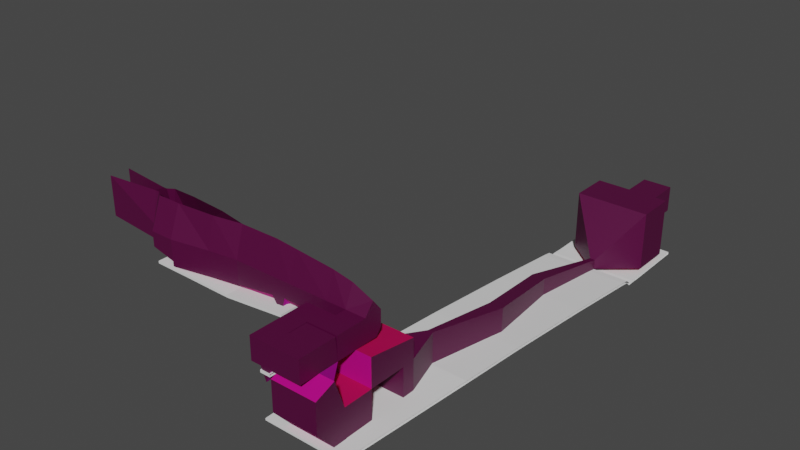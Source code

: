 # Source: LevelX.blend  (saved by Blender 2.93.21; exported with 4.5.12 LTS)
import bpy
from mathutils import Matrix  # noqa: F401  (used for matrix-valued properties, if any)

bpy.ops.wm.read_factory_settings(use_empty=True)
scene = bpy.context.scene
scene.name = 'Scene'

# ---- collections
col_object = bpy.data.collections.new('Object'); scene.collection.children.link(col_object)
col_scene = bpy.data.collections.new('Scene'); scene.collection.children.link(col_scene)

# ---- images (referenced by path relative to the original .blend; pixels are not part of the script)
import os
ASSET_DIR = os.environ.get("B2B_ASSET_DIR", "")  # directory of the original .blend (textures are referenced by path, not embedded)
HERE = os.path.dirname(os.path.abspath(__file__))  # packed textures are extracted next to this script under _unpacked/

def load_image(name, relpath, width, height, colorspace="sRGB"):
    """Load a texture the original file referenced (path relative to the .blend, or extracted next to this script)."""
    p = next((c for c in (os.path.join(HERE, relpath), os.path.join(ASSET_DIR, relpath)) if relpath and os.path.exists(c)), "")
    if p:
        img = bpy.data.images.load(p, check_existing=True)
        img.name = name
    else:  # same state as the original file: an image datablock whose file is absent (Cycles renders it pink)
        img = bpy.data.images.new(name, width, height)
        img.source = "FILE"
        img.filepath = "//" + (relpath or name)
    img.colorspace_settings.name = colorspace
    return img
img_tx_cliff_floor_200_png = load_image('tx_cliff_floor_200.png', 'tx_cliff_floor_200.png', 1024, 1024, 'sRGB')
img_tx_wall_200_png = load_image('tx_wall_200.png', 'tx_wall_200.png', 1024, 1024, 'sRGB')
img_tx_cliff_floor_png_001 = load_image('tx_cliff_floor.png.001', 'tx_cliff_floor.png', 1024, 1024, 'sRGB')

# ---- materials (node trees are filled in below, after node groups)
mat_redcave = bpy.data.materials.new('RedCave')
mat_redcave.use_transparent_shadow = False
mat_blackcave = bpy.data.materials.new('BlackCave')
mat_blackcave.use_transparent_shadow = False
mat_obsidianwall = bpy.data.materials.new('ObsidianWall')
mat_obsidianwall.use_transparent_shadow = False
mat_cavewall = bpy.data.materials.new('CaveWall')
mat_cavewall.use_transparent_shadow = False
mat_cavefloor = bpy.data.materials.new('CaveFloor')
mat_cavefloor.use_transparent_shadow = False

# ---- material node trees
mat_redcave.use_nodes = True; mat_redcave.node_tree.nodes.clear()
_N = mat_redcave.node_tree.nodes; _L = mat_redcave.node_tree.links
n0 = _N.new('ShaderNodeBsdfPrincipled'); n0.name = 'Principled BSDF'; n0.location = (10, 300)
n0.distribution = 'GGX'
n0.subsurface_method = 'BURLEY'
n0.inputs[2].default_value = 0.7292
n0.inputs[3].default_value = 1.45
n0.inputs[13].default_value = 0.2188
n0.inputs[27].default_value = (0.0, 0.0, 0.0, 1.0)
n0.inputs[28].default_value = 1.0
n1 = _N.new('ShaderNodeOutputMaterial'); n1.name = 'Material Output'; n1.location = (300, 300)
n2 = _N.new('ShaderNodeTexCoord'); n2.name = 'Texture Coordinate'; n2.location = (-969, 125)
n3 = _N.new('ShaderNodeMapping'); n3.name = 'Mapping'; n3.location = (-750, 167)
n3.inputs[3].default_value = (16.0, 16.0, 2.0)
n4 = _N.new('ShaderNodeVectorMath'); n4.name = 'Vector Math'; n4.location = (-229, 293)
n4.operation = 'MULTIPLY'
n5 = _N.new('ShaderNodeTexImage'); n5.name = 'Image Texture'; n5.location = (-520, 400)
n5.image = img_tx_cliff_floor_200_png
n5.projection = 'BOX'
n5.interpolation = 'Closest'
n6 = _N.new('ShaderNodeRGB'); n6.name = 'RGB'; n6.location = (-420, 100)
n6.outputs[0].default_value = (0.5271, 0.2016, 0.2195, 1.0)
_L.new(n0.outputs[0], n1.inputs[0])
_L.new(n2.outputs[0], n3.inputs[0])
_L.new(n3.outputs[0], n5.inputs[0])
_L.new(n5.outputs[0], n4.inputs[0])
_L.new(n4.outputs[0], n0.inputs[0])
_L.new(n6.outputs[0], n4.inputs[1])
n1.is_active_output = True
mat_blackcave.use_nodes = True; mat_blackcave.node_tree.nodes.clear()
_N = mat_blackcave.node_tree.nodes; _L = mat_blackcave.node_tree.links
n0 = _N.new('ShaderNodeBsdfPrincipled'); n0.name = 'Principled BSDF'; n0.location = (10, 300)
n0.distribution = 'GGX'
n0.subsurface_method = 'BURLEY'
n0.inputs[3].default_value = 1.45
n0.inputs[27].default_value = (0.0, 0.0, 0.0, 1.0)
n0.inputs[28].default_value = 1.0
n1 = _N.new('ShaderNodeOutputMaterial'); n1.name = 'Material Output'; n1.location = (300, 300)
n2 = _N.new('ShaderNodeTexImage'); n2.name = 'Image Texture'; n2.location = (-560, 260)
n2.image = img_tx_cliff_floor_200_png
n2.projection = 'BOX'
n2.interpolation = 'Closest'
n3 = _N.new('ShaderNodeTexCoord'); n3.name = 'Texture Coordinate'; n3.location = (-980, 160)
n4 = _N.new('ShaderNodeMapping'); n4.name = 'Mapping'; n4.location = (-760, 200)
n4.inputs[3].default_value = (16.0, 16.0, 2.0)
n5 = _N.new('ShaderNodeVectorMath'); n5.name = 'Vector Math'; n5.location = (-240, 320)
n5.operation = 'MULTIPLY'
n6 = _N.new('ShaderNodeRGB'); n6.name = 'RGB'; n6.location = (-440, 440)
n6.outputs[0].default_value = (0.08438, 0.04092, 0.04374, 1.0)
_L.new(n0.outputs[0], n1.inputs[0])
_L.new(n3.outputs[0], n4.inputs[0])
_L.new(n4.outputs[0], n2.inputs[0])
_L.new(n5.outputs[0], n0.inputs[0])
_L.new(n2.outputs[0], n5.inputs[1])
_L.new(n6.outputs[0], n5.inputs[0])
n1.is_active_output = True
mat_obsidianwall.use_nodes = True; mat_obsidianwall.node_tree.nodes.clear()
_N = mat_obsidianwall.node_tree.nodes; _L = mat_obsidianwall.node_tree.links
n0 = _N.new('ShaderNodeBsdfPrincipled'); n0.name = 'Principled BSDF'; n0.location = (10, 300)
n0.distribution = 'GGX'
n0.subsurface_method = 'BURLEY'
n0.inputs[2].default_value = 0.7292
n0.inputs[3].default_value = 1.45
n0.inputs[13].default_value = 0.2188
n0.inputs[27].default_value = (0.0, 0.0, 0.0, 1.0)
n0.inputs[28].default_value = 1.0
n1 = _N.new('ShaderNodeOutputMaterial'); n1.name = 'Material Output'; n1.location = (300, 300)
n2 = _N.new('ShaderNodeTexCoord'); n2.name = 'Texture Coordinate'; n2.location = (-969, 125)
n3 = _N.new('ShaderNodeMapping'); n3.name = 'Mapping'; n3.location = (-750, 167)
n3.inputs[3].default_value = (16.0, 16.0, 16.0)
n4 = _N.new('ShaderNodeTexImage'); n4.name = 'Image Texture'; n4.location = (-545, 219)
n4.image = img_tx_wall_200_png
n4.projection = 'BOX'
n4.interpolation = 'Closest'
n5 = _N.new('ShaderNodeVectorMath'); n5.name = 'Vector Math'; n5.location = (-229, 293)
n5.operation = 'MULTIPLY'
n6 = _N.new('ShaderNodeRGB'); n6.name = 'RGB'; n6.location = (-440, 420)
n6.outputs[0].default_value = (0.3564, 0.2232, 0.2502, 1.0)
_L.new(n0.outputs[0], n1.inputs[0])
_L.new(n2.outputs[0], n3.inputs[0])
_L.new(n3.outputs[0], n4.inputs[0])
_L.new(n4.outputs[0], n5.inputs[0])
_L.new(n5.outputs[0], n0.inputs[0])
_L.new(n6.outputs[0], n5.inputs[1])
n1.is_active_output = True
mat_cavewall.use_nodes = True; mat_cavewall.node_tree.nodes.clear()
_N = mat_cavewall.node_tree.nodes; _L = mat_cavewall.node_tree.links
n0 = _N.new('ShaderNodeBsdfPrincipled'); n0.name = 'Principled BSDF'; n0.location = (10, 300)
n0.distribution = 'GGX'
n0.subsurface_method = 'BURLEY'
n0.inputs[2].default_value = 0.7292
n0.inputs[3].default_value = 1.45
n0.inputs[13].default_value = 0.2188
n0.inputs[27].default_value = (0.0, 0.0, 0.0, 1.0)
n0.inputs[28].default_value = 1.0
n1 = _N.new('ShaderNodeOutputMaterial'); n1.name = 'Material Output'; n1.location = (300, 300)
n2 = _N.new('ShaderNodeTexCoord'); n2.name = 'Texture Coordinate'; n2.location = (-969, 125)
n3 = _N.new('ShaderNodeMapping'); n3.name = 'Mapping'; n3.location = (-750, 167)
n3.inputs[3].default_value = (8.0, 8.0, 4.0)
n4 = _N.new('ShaderNodeTexImage'); n4.name = 'Image Texture'; n4.location = (-545, 219)
n4.image = img_tx_cliff_floor_png_001
n4.projection = 'BOX'
n4.interpolation = 'Closest'
n5 = _N.new('ShaderNodeVectorMath'); n5.name = 'Vector Math'; n5.location = (-229, 293)
n5.operation = 'MULTIPLY'
n6 = _N.new('ShaderNodeRGB'); n6.name = 'RGB'; n6.location = (-440, 420)
n6.outputs[0].default_value = (1.0, 1.0, 1.0, 1.0)
_L.new(n0.outputs[0], n1.inputs[0])
_L.new(n2.outputs[0], n3.inputs[0])
_L.new(n3.outputs[0], n4.inputs[0])
_L.new(n4.outputs[0], n5.inputs[0])
_L.new(n5.outputs[0], n0.inputs[0])
_L.new(n6.outputs[0], n5.inputs[1])
n1.is_active_output = True
mat_cavefloor.use_nodes = True; mat_cavefloor.node_tree.nodes.clear()
_N = mat_cavefloor.node_tree.nodes; _L = mat_cavefloor.node_tree.links
n0 = _N.new('ShaderNodeBsdfPrincipled'); n0.name = 'Principled BSDF'; n0.location = (10, 300)
n0.distribution = 'GGX'
n0.subsurface_method = 'BURLEY'
n0.inputs[2].default_value = 0.7292
n0.inputs[3].default_value = 1.45
n0.inputs[13].default_value = 0.2188
n0.inputs[27].default_value = (0.0, 0.0, 0.0, 1.0)
n0.inputs[28].default_value = 1.0
n1 = _N.new('ShaderNodeOutputMaterial'); n1.name = 'Material Output'; n1.location = (300, 300)
n2 = _N.new('ShaderNodeTexCoord'); n2.name = 'Texture Coordinate'; n2.location = (-969, 125)
n3 = _N.new('ShaderNodeMapping'); n3.name = 'Mapping'; n3.location = (-750, 167)
n3.inputs[3].default_value = (4.0, 4.0, 2.0)
n4 = _N.new('ShaderNodeTexImage'); n4.name = 'Image Texture'; n4.location = (-545, 219)
n4.image = img_tx_cliff_floor_png_001
n4.projection = 'BOX'
n4.interpolation = 'Closest'
n5 = _N.new('ShaderNodeVectorMath'); n5.name = 'Vector Math'; n5.location = (-229, 293)
n5.operation = 'MULTIPLY'
n6 = _N.new('ShaderNodeRGB'); n6.name = 'RGB'; n6.location = (-440, 420)
n6.outputs[0].default_value = (0.5029, 0.08438, 0.08438, 1.0)
_L.new(n0.outputs[0], n1.inputs[0])
_L.new(n2.outputs[0], n3.inputs[0])
_L.new(n3.outputs[0], n4.inputs[0])
_L.new(n4.outputs[0], n5.inputs[0])
_L.new(n5.outputs[0], n0.inputs[0])
_L.new(n6.outputs[0], n5.inputs[1])
n1.is_active_output = True

# ---- world
world_world = bpy.data.worlds.new('World'); scene.world = world_world
world_world.use_nodes = True; world_world.node_tree.nodes.clear()
_N = world_world.node_tree.nodes; _L = world_world.node_tree.links
n0 = _N.new('ShaderNodeOutputWorld'); n0.name = 'World Output'; n0.location = (300, 300)
n1 = _N.new('ShaderNodeBackground'); n1.name = 'Background'; n1.location = (10, 300)
n1.inputs[0].default_value = (0.05088, 0.05088, 0.05088, 1.0)
_L.new(n1.outputs[0], n0.inputs[0])
n0.is_active_output = True
world_world.color = (0.05088, 0.05088, 0.05088)
world_world.use_sun_shadow = False
world_world.sun_shadow_jitter_overblur = 0.0

# ---- meshes
me_plane = bpy.data.meshes.new('Plane')
me_plane.from_pydata([(4.0, -16.0, 4.0), (4.0, -24.0, 4.0), (4.0, -24.0, 8.0), (4.0, -16.0, 8.0), (26.28, -24.0, 8.0), (26.28, -16.0, 8.0), (26.28, -16.0, 2.0), (26.28, -19.0, 2.0), (26.28, -24.0, 2.0), (26.28, -21.0, 2.0), (40.0, -12.0, -0.3333), (32.0, -21.0, 2.0), (40.0, -12.0, 8.0), (27.88, -24.0, 8.0), (27.88, -24.0, 2.0), (27.88, -21.0, 2.0), (27.88, -16.0, 8.0), (27.88, -16.0, 2.0), (27.88, -19.0, 2.0), (30.28, -28.0, 8.0), (30.28, -28.0, 2.0), (30.28, -25.0, 2.0), (40.0, -15.0, -0.3333), (30.28, -12.0, 8.0), (30.28, -12.0, 2.0), (30.28, -15.0, 2.0), (40.0, -28.0, 8.0), (40.0, -25.0, -0.3333), (40.0, -12.0, -2.333), (40.0, -15.0, -2.333), (40.0, -28.0, -2.333), (40.0, -25.0, -2.333), (55.98, -14.95, -1.949), (55.98, -17.85, -2.718), (55.98, -22.15, -2.718), (55.98, -25.05, -1.949), (67.89, -16.48, -1.387), (67.89, -18.6, -3.337), (67.89, -21.42, -3.337), (67.89, -23.6, -1.387), (83.89, -16.48, 0.9466), (83.89, -18.6, -1.728), (83.89, -21.42, -1.728), (83.89, -23.6, 0.9466), (89.44, -16.48, 1.703), (108.0, -23.6, 1.703), (108.0, -16.48, 1.703), (89.44, -23.6, 1.703), (32.0, -19.0, 2.0), (33.95, -17.87, -4.015), (38.25, -17.57, -3.675), (43.7, -22.27, -4.015), (43.7, -17.73, -4.015), (38.25, -22.43, -3.675), (36.53, -19.44, 2.0), (40.97, -16.98, -3.845), (40.98, -23.02, -3.845), (33.95, -22.13, -4.015), (43.73, -19.44, 2.0), (43.73, -20.56, 2.0), (36.53, -20.56, 2.0), (36.13, -18.24, 2.587), (44.13, -18.24, 2.587), (44.13, -21.76, 2.587), (36.13, -21.76, 2.587), (36.13, -18.24, 2.694), (44.13, -18.24, 2.694), (44.13, -21.76, 2.694), (36.13, -21.76, 2.694), (45.37, -20.0, -4.966), (55.98, -25.05, 8.0), (40.0, -28.0, -0.3333), (67.89, -23.6, 8.0), (83.89, -23.6, 8.0), (92.2, -23.6, 8.0), (87.98, -23.6, -4.966), (55.98, -14.95, 8.0), (67.89, -16.48, 8.0), (87.98, -16.48, -4.966), (83.89, -16.48, 8.0), (92.2, -16.48, 8.0), (108.0, -23.6, 8.0), (108.0, -16.48, 8.0), (37.5, -23.62, -2.65), (37.5, -16.38, -2.65), (67.89, -20.04, -4.966), (83.89, -20.04, -4.966), (75.89, -20.04, -4.966), (87.98, -20.04, -4.966), (108.0, -18.6, -1.004), (116.0, -16.48, 1.703), (89.44, -18.6, -1.004), (89.44, -21.42, -1.004), (116.0, -23.6, -1.004), (108.0, -21.42, -1.004), (116.0, -23.6, 8.0), (116.0, -16.48, 8.0), (116.0, -18.6, -1.004), (116.0, -21.42, -1.004), (124.0, -16.48, 1.703), (124.0, -23.6, -1.004), (124.0, -23.6, 8.0), (124.0, -16.48, 8.0), (124.0, -18.6, -1.004), (124.0, -21.42, -1.004), (4.0, -24.0, 20.0), (4.0, -16.0, 20.0), (26.28, -21.67, 20.0), (26.28, -18.33, 20.0), (40.0, -16.67, 20.0), (27.88, -21.67, 20.0), (27.88, -18.33, 20.0), (30.28, -23.33, 20.0), (30.28, -16.67, 20.0), (40.0, -23.33, 20.0), (55.98, -22.1, 20.0), (67.89, -20.04, 20.0), (83.89, -20.04, 20.0), (92.2, -20.04, 19.18), (55.98, -17.9, 20.0), (108.0, -20.04, 17.6), (116.0, -20.04, 16.0), (124.0, -20.04, 12.54), (29.08, -23.0, 2.0), (29.08, -17.0, 2.0), (27.88, -17.5, 2.0), (27.88, -22.5, 2.0), (32.0, -21.0, 2.694), (32.0, -19.0, 2.694), (27.88, -21.0, 2.694), (27.88, -19.0, 2.694), (116.0, -28.0, -1.004), (116.0, -28.0, 8.0), (124.0, -28.0, -1.004), (124.0, -28.0, 8.0), (116.0, -36.0, -1.004), (112.0, -28.0, -1.004), (124.0, -36.0, -1.004), (124.0, -36.0, 8.0), (116.0, -36.0, 8.0), (112.0, -44.0, 8.0), (112.0, -52.0, 8.0), (112.0, -36.0, -1.004), (108.0, -28.0, -1.004), (112.0, -36.0, 8.0), (124.0, -52.0, -1.004), (112.0, -28.0, 8.0), (104.0, -28.0, -1.004), (104.0, -28.0, 8.0), (104.0, -32.0, -1.004), (104.0, -32.0, 8.0), (124.0, -44.0, -1.004), (124.0, -44.0, 8.0), (112.0, -44.0, -1.004), (104.0, -44.0, 8.0), (108.0, -44.0, -1.004), (104.0, -44.0, -1.004), (110.0, -28.0, -6.0), (110.0, -44.0, -6.0), (124.0, -52.0, 8.0), (112.0, -52.0, -1.004), (104.0, -52.0, 8.0), (108.0, -52.0, -1.004), (104.0, -52.0, -1.004), (110.0, -36.0, -6.0), (110.0, -52.0, -6.0), (116.0, -40.0, -12.46), (124.0, -40.0, -12.46), (112.0, -40.0, -12.46), (112.0, -45.2, -24.0), (112.0, -52.0, -16.0), (130.0, -52.0, -16.0), (112.0, -42.0, -28.0), (130.0, -42.0, -28.0), (112.0, -39.6, -24.0), (130.0, -39.6, -24.0), (112.0, -28.0, -24.0), (130.0, -28.0, -24.0), (130.0, -45.2, -24.0), (130.0, -28.0, -1.004), (130.0, -40.0, -12.46), (130.0, -8.0, -24.0), (112.0, -8.0, -12.0), (130.0, -44.0, -1.004), (112.0, -8.0, -24.0), (129.6, 41.6, -16.67), (124.0, 41.6, -16.67), (130.0, -8.0, -12.0), (125.1, 112.0, -29.21), (112.0, -18.6, -1.004), (112.0, -21.42, -1.004), (125.1, 8.0, -24.0), (123.0, 8.0, -12.0), (123.0, 8.0, -24.0), (125.1, 8.0, -12.0), (123.0, 112.0, -29.21), (124.6, 8.0, -24.0), (118.6, 76.8, -22.72), (129.4, 41.6, -26.27), (127.3, 41.6, -26.27), (125.1, 8.0, -28.0), (123.0, 8.0, -28.0), (129.4, 41.6, -30.27), (124.0, 41.6, -30.27), (124.0, 76.8, -22.72), (118.6, 76.8, -29.52), (108.8, 124.0, -9.205), (139.2, 124.0, -9.205), (125.1, 112.0, -33.21), (123.0, 112.0, -33.21), (125.1, 112.0, -37.21), (123.0, 112.0, -37.21), (123.0, 145.3, -17.44), (125.0, 145.3, -17.44), (132.3, 124.0, -33.21), (115.7, 124.0, -33.21), (139.2, 124.0, -33.21), (108.8, 124.0, -33.21), (126.0, 113.8, -33.21), (122.0, 113.8, -33.21), (124.0, 116.0, -35.04), (124.0, 112.0, -33.21), (121.0, 127.9, -37.21), (127.0, 127.9, -37.21), (132.3, 138.2, -33.21), (115.7, 138.2, -33.21), (139.2, 140.0, -33.21), (108.8, 140.0, -33.21), (119.1, 124.0, -37.21), (128.9, 124.0, -37.21), (121.0, 136.1, -37.21), (126.5, 136.1, -37.21), (121.0, 136.1, -33.21), (127.0, 136.1, -33.21), (121.0, 127.9, -33.21), (127.0, 127.9, -33.21), (122.3, 135.7, -32.16), (125.7, 135.7, -32.16), (122.3, 128.3, -32.16), (125.7, 128.3, -32.16), (112.0, -36.75, 8.0), (124.0, -36.75, 8.0), (116.0, -36.75, 8.0), (112.2, -36.75, 8.0), (112.2, -44.0, 8.0), (123.9, 76.8, -33.52), (120.0, 76.8, -29.52), (112.0, -52.0, -4.0), (130.0, -52.0, -4.0), (123.0, 143.2, -21.21), (125.0, 143.2, -21.21), (115.7, 138.2, -33.21), (122.0, 141.2, -33.21), (126.0, 141.2, -33.21), (119.6, 138.2, -32.16), (128.4, 138.2, -32.16), (118.8, 123.7, -32.16), (129.2, 123.7, -32.16), (120.3, 132.0, -32.16), (127.7, 132.0, -32.16), (123.0, 134.0, -21.21), (125.0, 134.0, -21.21), (123.0, 130.0, -21.21), (125.0, 130.0, -21.21), (121.9, 132.0, -21.21), (126.1, 132.0, -21.21), (126.9, 132.0, -26.68), (125.3, 129.2, -26.68), (122.7, 134.8, -26.68), (125.3, 134.8, -26.68), (122.7, 129.2, -26.68), (121.1, 132.0, -26.68), (126.5, 132.0, -23.95), (122.9, 134.4, -23.95), (122.9, 129.6, -23.95), (125.1, 129.6, -23.95), (125.1, 134.4, -23.95), (121.5, 132.0, -23.95), (125.5, 128.8, -29.42), (125.5, 135.2, -29.42), (120.7, 132.0, -29.42), (127.3, 132.0, -29.42), (122.5, 135.2, -29.42), (122.5, 128.8, -29.42), (125.6, 128.6, -30.79), (125.6, 135.4, -30.79), (120.5, 132.0, -30.79), (127.5, 132.0, -30.79), (122.4, 135.4, -30.79), (122.4, 128.6, -30.79), (127.1, 132.0, -28.05), (122.6, 135.0, -28.05), (122.6, 129.0, -28.05), (125.4, 129.0, -28.05), (125.4, 135.0, -28.05), (120.9, 132.0, -28.05), (125.2, 129.4, -25.31), (125.2, 134.6, -25.31), (121.3, 132.0, -25.31), (126.7, 132.0, -25.31), (122.8, 134.6, -25.31), (122.8, 129.4, -25.31), (126.3, 132.0, -22.58), (123.0, 134.2, -22.58), (123.0, 129.8, -22.58), (125.0, 129.8, -22.58), (125.0, 134.2, -22.58), (121.7, 132.0, -22.58), (127.8, 137.7, -29.22), (120.8, 137.7, -28.05), (130.3, 132.1, -30.86), (118.2, 132.1, -26.68), (120.8, 126.5, -25.31), (127.5, 127.0, -23.95), (129.4, 132.1, -22.58), (128.0, 137.3, -21.21), (123.0, 138.0, -21.21), (125.0, 138.0, -21.21), (123.0, 138.0, -21.61), (125.0, 138.0, -21.61), (123.0, 140.0, -21.21), (125.0, 140.0, -21.21), (123.0, 140.0, -21.61), (125.0, 140.0, -21.61), (124.0, 127.4, -37.21), (124.0, 127.4, -33.21), (124.0, 117.4, -32.16), (124.0, 128.3, -32.16), (119.8, 132.0, -37.21), (119.8, 132.0, -33.21), (117.4, 132.0, -32.16), (123.8, 136.9, -37.21), (124.0, 136.9, -33.21), (124.0, 139.8, -32.16), (124.0, 135.7, -32.16), (128.9, 132.0, -37.21), (129.2, 132.0, -33.21), (131.6, 132.0, -32.16), (108.8, 140.0, -9.205), (139.2, 140.0, -9.205), (126.0, 144.9, -29.21), (122.0, 144.9, -29.21), (123.0, 146.3, -17.44), (125.0, 146.3, -17.44), (123.0, 146.3, -21.21), (125.0, 146.3, -21.21), (117.9, 146.3, -14.02), (130.1, 146.3, -14.02), (117.9, 146.3, -24.86), (130.1, 146.3, -24.86), (117.9, 157.1, -14.02), (130.1, 157.1, -14.02), (117.9, 157.1, -24.86), (130.1, 157.1, -24.86), (123.0, 157.1, -21.21), (125.0, 157.1, -21.21), (117.9, 162.3, -14.02), (130.1, 162.3, -14.02), (117.9, 162.3, -24.86), (130.1, 162.3, -24.86), (123.0, 162.3, -24.86), (125.0, 162.3, -24.86), (112.0, -13.0, -24.0), (130.0, -13.0, -24.0), (112.0, -18.0, -12.46), (130.0, -18.0, -12.46), (112.0, -13.0, -12.46), (130.0, -13.0, -12.46), (117.6, -28.0, -24.0), (117.6, -18.0, -24.0), (123.3, -13.0, -24.0), (117.6, -18.0, -12.46), (123.3, -13.0, -12.46), (130.0, -28.0, -12.46), (117.6, -28.0, -12.46), (115.0, -28.0, -24.0), (112.0, -28.0, -12.46), (115.0, -28.0, -12.46), (130.0, -8.0, -4.0), (112.0, -8.0, -4.0), (115.0, -18.0, -12.46), (114.8, -18.0, -24.0)], [(139, 242), (279, 285)], [(0, 6, 5, 3), (2, 4, 8, 1), (32, 10, 28), (8, 4, 13, 14), (5, 6, 17, 16), (18, 7, 130), (14, 13, 19, 20), (71, 30, 31, 27), (16, 17, 24, 23), (12, 23, 24, 10), (0, 1, 8, 9, 7, 6), (28, 29, 33, 32), (31, 30, 35, 34), (32, 33, 37, 36), (34, 35, 39, 38), (38, 39, 43, 42), (36, 37, 41, 40), (80, 44, 46, 82), (47, 74, 81, 45), (15, 11, 127, 129), (37, 33, 69), (57, 60, 54, 49), (34, 38, 69), (60, 64, 61, 54), (55, 58, 59, 56), (56, 59, 60, 57, 53), (49, 54, 58, 55, 50), (62, 66, 67, 63), (59, 63, 64, 60), (58, 62, 63, 59), (54, 61, 62, 58), (68, 67, 66, 65), (61, 65, 66, 62), (64, 68, 65, 61), (63, 67, 68, 64), (20, 19, 26, 71), (71, 26, 70, 35), (20, 71, 27, 21), (70, 72, 39, 35), (72, 73, 43, 39), (73, 74, 47, 43), (12, 10, 32, 76), (35, 30, 71), (32, 36, 77, 76), (40, 78, 44), (36, 40, 79, 77), (43, 47, 75), (40, 44, 80, 79), (92, 94, 89, 91), (75, 47, 92, 91, 44, 78, 88), (22, 29, 28, 10), (25, 22, 10, 24), (21, 57, 123), (49, 25, 124), (25, 49, 50), (21, 53, 57), (53, 21, 83), (83, 31, 53), (52, 29, 50, 55), (21, 27, 83), (27, 31, 83), (51, 56, 53, 31), (51, 34, 69), (52, 69, 33), (31, 34, 51), (33, 29, 52), (38, 85, 69), (84, 25, 50), (22, 25, 84), (84, 50, 29), (29, 22, 84), (55, 58, 52), (52, 58, 69), (69, 59, 51), (51, 59, 56), (69, 58, 59), (37, 69, 85), (41, 78, 40), (75, 42, 43), (38, 42, 85), (41, 37, 85), (87, 41, 85), (85, 42, 87), (86, 41, 87), (42, 86, 87), (42, 75, 86), (78, 41, 86), (86, 88, 78), (86, 75, 88), (46, 44, 91, 89), (94, 92, 47, 45), (82, 46, 90, 96), (89, 189, 97, 90, 46), (94, 45, 93, 190), (45, 81, 95, 93), (190, 98, 97, 189), (93, 100, 104, 98), (97, 103, 99, 90), (96, 90, 99, 102), (98, 104, 103, 97), (99, 103, 104, 100, 101, 102), (102, 101, 122), (4, 2, 105, 107), (79, 80, 118, 117), (26, 19, 112, 114), (80, 82, 120, 118), (3, 5, 108, 106), (81, 74, 118, 120), (23, 12, 109, 113), (12, 76, 119, 109), (74, 73, 117, 118), (72, 70, 115, 116), (76, 77, 116, 119), (82, 96, 121, 120), (77, 79, 117, 116), (95, 81, 120, 121), (70, 26, 114, 115), (13, 4, 107, 110), (5, 16, 111, 108), (73, 72, 116, 117), (96, 102, 122, 121), (19, 13, 110, 112), (95, 121, 122, 101), (16, 23, 113, 111), (100, 93, 131, 133), (15, 123, 11), (124, 18, 48), (15, 9, 126), (126, 123, 15), (18, 125, 7), (125, 18, 124), (130, 129, 127, 128), (7, 9, 129, 130), (9, 15, 129), (48, 18, 130, 128), (11, 48, 128, 127), (57, 11, 123), (49, 124, 48), (11, 57, 49, 48), (9, 8, 14, 126), (7, 125, 17, 6), (124, 25, 24, 17, 125), (14, 20, 21, 123, 126), (95, 101, 134, 132), (93, 95, 132, 131), (101, 100, 133, 134), (138, 137, 135, 139), (134, 138, 139, 132), (165, 162, 141, 160), (135, 142, 144, 139), (132, 146, 148, 147, 143, 157, 136, 131), (149, 156, 155, 143, 147), (157, 158, 165, 164), (132, 139, 144, 146), (144, 150, 148, 146), (140, 240, 142, 153), (147, 148, 150, 149), (143, 155, 158, 157), (141, 159, 145, 160), (149, 150, 154, 156), (144, 240, 140, 154, 150), (152, 159, 141, 140, 244), (141, 162, 163, 161), (157, 158, 153, 142, 136), (153, 158, 165, 160), (158, 155, 162, 165), (156, 154, 161, 163), (154, 140, 141, 161), (155, 156, 163, 162), (135, 142, 168, 166), (135, 166, 167, 137), (240, 144, 142), (180, 373, 177, 175), (167, 374, 373, 180), (136, 142, 135, 131), (167, 166, 377, 374), (173, 172, 178), (153, 168, 142), (172, 173, 175, 174), (174, 175, 177, 368, 375, 176), (170, 171, 178, 169), (204, 197, 195, 188), (363, 181, 184, 362, 370), (168, 376, 377, 166), (170, 168, 153, 247), (151, 167, 180, 183), (194, 192, 186, 185), (94, 190, 189, 89), (364, 366, 136), (366, 182, 136), (182, 184, 193, 192), (187, 182, 192, 194), (184, 181, 191, 196, 193), (199, 203, 201, 193), (203, 205, 197, 186), (187, 194, 191, 181), (196, 200, 202, 198), (193, 196, 198, 199), (188, 208, 210, 245, 204), (200, 196, 191), (208, 210, 211, 209, 221), (195, 197, 205, 209), (205, 246, 208, 221, 209), (186, 192, 193, 201, 203), (246, 245, 210, 208), (185, 198, 202, 200, 191, 194), (169, 178, 172), (208, 188, 207, 216), (208, 216, 214, 218), (204, 245, 202, 198, 185), (195, 209, 217, 206), (188, 195, 206, 207), (209, 219, 215, 217), (209, 221, 219), (219, 221, 220), (220, 221, 218), (221, 208, 218), (228, 220, 229), (220, 214, 229), (214, 220, 218), (219, 220, 215), (220, 228, 215), (335, 231, 233, 336), (207, 206, 338, 339), (217, 215, 225, 227), (216, 207, 339, 226), (214, 216, 226, 224), (206, 217, 227, 338), (223, 324, 222, 228, 229), (232, 329, 330, 254), (331, 230, 232, 332), (324, 223, 235, 325), (305, 302, 265, 263), (325, 235, 257, 326), (336, 233, 255, 337), (332, 232, 254, 333), (152, 244, 243, 242, 241), (140, 153, 244), (244, 153, 142, 243), (137, 241, 242, 135), (135, 242, 243, 142), (98, 190, 93), (198, 202, 245, 246), (199, 198, 246, 205), (199, 205, 203), (185, 186, 197, 204), (170, 247, 248, 171), (341, 338, 227), (341, 227, 251, 252), (340, 226, 339), (250, 213, 343, 345), (340, 253, 224, 226), (253, 340, 341, 252), (214, 223, 229), (224, 223, 214), (223, 224, 231, 335), (224, 253, 231), (252, 231, 253), (231, 252, 230, 331), (225, 230, 252), (222, 328, 230, 225), (215, 222, 251), (228, 222, 215), (334, 237, 255, 333), (327, 238, 256, 326), (258, 236, 254, 330), (262, 263, 265, 261, 260, 264), (307, 304, 262, 264), (304, 305, 263, 262), (303, 307, 264, 260), (292, 293, 267, 270), (295, 292, 270), (290, 294, 269, 266), (294, 291, 268, 269), (293, 290, 266, 267), (300, 298, 277, 273), (298, 301, 274, 277), (299, 297, 276, 272), (297, 300, 273, 276), (296, 299, 272), (284, 287, 281, 278), (285, 288, 282), (286, 289, 283, 280), (289, 284, 278, 283), (288, 286, 280, 282), (236, 258, 286, 288), (230, 328, 329, 232), (258, 238, 289, 286), (259, 237, 285), (237, 334, 236, 288, 285), (337, 259, 257), (278, 281, 290, 293), (281, 279, 294, 290), (280, 283, 292, 295), (283, 278, 293, 292), (282, 280, 295), (267, 266, 299, 296), (269, 268, 300, 297), (266, 269, 297, 299), (270, 267, 296), (268, 271, 298, 300), (273, 277, 307, 303), (274, 275, 305, 304), (277, 274, 304, 307), (272, 276, 306), (276, 273, 303, 306), (279, 308, 309), (287, 310, 308), (239, 257, 310), (291, 309, 311), (271, 311, 312), (301, 312, 313), (275, 313, 314), (314, 315, 302), (261, 317, 316, 260), (261, 315, 317), (308, 310, 285), (285, 310, 287), (259, 285, 310), (310, 257, 259), (282, 309, 285), (309, 308, 285), (309, 282, 311), (282, 295, 311), (312, 311, 295), (312, 270, 301), (312, 295, 270), (312, 270, 313), (313, 270, 296), (314, 313, 296), (296, 272, 314), (314, 272, 315), (272, 306, 315), (318, 303, 260, 316), (303, 318, 319, 306), (319, 323, 321, 317), (321, 323, 322, 320), (316, 320, 322, 318), (317, 321, 320, 316), (318, 322, 323, 319), (239, 327, 326, 257), (234, 325, 326, 256), (222, 324, 325, 234), (328, 222, 234, 329), (238, 258, 330, 256), (236, 334, 333, 254), (233, 332, 333, 255), (231, 331, 332, 233), (235, 336, 337, 257), (223, 335, 336, 235), (237, 259, 337, 255), (238, 327, 239, 284, 289), (287, 239, 310), (279, 287, 308), (291, 279, 309), (271, 291, 311), (301, 271, 312), (275, 301, 313), (302, 275, 314), (212, 213, 339, 338), (250, 249, 341, 340), (249, 212, 338), (250, 340, 339), (342, 344, 348, 346), (249, 250, 345, 344), (212, 249, 344, 342), (213, 212, 342, 343), (349, 347, 351, 353), (343, 342, 346, 347), (345, 343, 347, 349), (346, 348, 352, 350), (347, 346, 350, 351), (344, 345, 355, 354), (348, 344, 354, 352), (345, 349, 353, 355), (353, 351, 357, 359), (350, 352, 358, 356), (351, 350, 356, 357), (354, 355, 361, 360), (360, 358, 354), (354, 358, 352), (359, 355, 353), (361, 355, 359), (356, 358, 360, 361, 359, 357), (315, 261, 302), (281, 287, 279), (284, 239, 287), (294, 279, 291), (268, 291, 271), (298, 271, 301), (274, 301, 275), (305, 275, 302), (265, 302, 261), (319, 315, 306), (319, 317, 315), (377, 380, 364, 376), (370, 362, 366, 372), (371, 372, 366, 364, 380), (367, 365, 179), (181, 363, 367, 187), (381, 369, 371, 380), (365, 367, 372, 371), (363, 370, 372, 367), (182, 366, 362, 184), (373, 365, 371, 374), (368, 177, 373, 374), (364, 136, 376), (176, 375, 377, 376), (187, 367, 179), (373, 179, 365), (368, 374, 371, 369), (377, 375, 381, 380), (375, 368, 369, 381), (329, 234, 256, 330), (131, 377, 376, 136), (133, 374, 377, 131), (131, 379, 133), (378, 179, 379), (136, 379, 131), (182, 379, 136), (182, 187, 378, 379), (187, 179, 378), (153, 151, 183, 248, 247), (169, 174, 168, 170), (173, 178, 175), (168, 174, 176, 376), (180, 171, 248, 183), (175, 178, 171, 180), (169, 172, 174), (159, 152, 151, 145), (160, 145, 151, 153), (167, 151, 137), (133, 131, 135, 137), (133, 137, 138, 134), (241, 137, 151, 152), (379, 179, 133), (374, 133, 179, 373), (213, 250, 339), (341, 249, 338)])
me_plane.polygons.foreach_set('material_index', [1, 1, 1, 1, 1, 1, 1, 2, 1, 1, 0, 0, 0, 0, 0, 0, 0, 1, 1, 1, 2, 2, 2, 2, 2, 2, 2, 2, 2, 2, 2, 0, 2, 2, 2, 1, 1, 0, 1, 1, 1, 1, 1, 1, 1, 1, 1, 1, 2, 2, 2, 0, 2, 2, 2, 2, 2, 2, 2, 2, 2, 2, 2, 2, 2, 2, 2, 2, 2, 2, 2, 2, 2, 2, 2, 2, 2, 2, 2, 2, 2, 2, 2, 2, 2, 2, 2, 0, 0, 0, 0, 1, 0, 0, 1, 2, 0, 0, 1, 0, 1, 1, 1, 1, 1, 1, 1, 1, 1, 1, 1, 1, 1, 1, 1, 1, 1, 1, 1, 1, 1, 1, 1, 1, 0, 1, 1, 1, 1, 1, 1, 1, 1, 1, 1, 1, 1, 1, 1, 0, 0, 0, 0, 1, 1, 1, 1, 1, 1, 1, 1, 0, 0, 1, 1, 1, 1, 2, 1, 1, 1, 1, 1, 2, 2, 2, 1, 1, 0, 2, 2, 1, 1, 4, 0, 4, 2, 2, 2, 4, 0, 1, 4, 4, 1, 2, 1, 2, 1, 1, 1, 1, 4, 2, 1, 1, 2, 4, 1, 2, 0, 1, 4, 1, 2, 1, 2, 1, 4, 1, 1, 1, 4, 4, 1, 1, 4, 2, 1, 1, 1, 1, 2, 1, 4, 1, 4, 1, 2, 2, 2, 2, 1, 2, 2, 2, 1, 1, 1, 1, 1, 0, 2, 4, 2, 1, 1, 1, 4, 1, 1, 4, 4, 1, 1, 1, 1, 1, 1, 1, 1, 1, 1, 1, 1, 1, 1, 1, 1, 1, 2, 2, 2, 2, 2, 2, 2, 2, 2, 2, 2, 2, 2, 2, 2, 2, 2, 2, 2, 2, 1, 2, 2, 2, 2, 2, 2, 2, 2, 2, 2, 2, 2, 2, 2, 2, 4, 4, 4, 4, 4, 4, 4, 4, 1, 4, 1, 0, 1, 1, 1, 1, 1, 1, 1, 0, 1, 1, 1, 1, 1, 1, 1, 4, 1, 4, 4, 4, 1, 1, 1, 2, 2, 2, 1, 1, 2, 2, 2, 2, 1, 2, 4, 4, 4, 4, 4, 4, 4, 1, 1, 1, 1, 1, 0, 1, 1, 1, 1, 1, 1, 1, 0, 2, 2, 1, 1, 1, 2, 2, 2, 2, 2, 1, 4, 2, 2, 2, 2, 2, 2, 2, 1, 1, 0, 4, 1, 4, 1, 1, 0, 4, 1, 1, 4, 1, 1, 1, 1, 1, 0, 0, 4, 2, 0, 0, 4, 4, 4, 1, 1, 1, 0, 1, 1, 1, 1, 1, 1, 1, 1, 2, 0, 1, 1, 4, 0, 1, 1])
_uv = me_plane.uv_layers.new(name='UVMap')
_uv.uv.foreach_set('vector', [0.6667, 0.0, 0.6667, 0.0, 0.6667, 0.0, 0.6667, 0.0, 0.3333, 0.0, 0.3333, 0.0, 0.3333, 0.0, 0.3333, 0.0, 0.0, 0.0, 0.0, 0.0, 0.0, 0.0, 0.3333, 0.0, 0.3333, 0.0, 0.3333, 0.0, 0.3333, 0.0, 0.6667, 0.0, 0.6667, 0.0, 0.6667, 0.0, 0.6667, 0.0, 0.5833, 0.0, 0.5833, 0.0, 0.5833, 0.0, 0.3333, 0.0, 0.3333, 0.0, 0.3333, 0.0, 0.3333, 0.0, 0.0, 0.0, 0.0, 0.0, 0.0, 0.0, 0.0, 0.0, 0.6667, 0.0, 0.6667, 0.0, 0.6667, 0.0, 0.6667, 0.0, 0.0, 0.0, 0.6667, 0.0, 0.6667, 0.0, 0.0, 0.0, 0.6667, 0.0, 0.3333, 0.0, 0.3333, 0.0, 0.4167, 0.0, 0.5833, 0.0, 0.6667, 0.0, 0.6667, 0.0, 0.5833, 0.0, 0.5833, 0.0, 0.6667, 0.0, 0.4167, 0.0, 0.3333, 0.0, 0.3333, 0.0, 0.4167, 0.0, 0.6667, 0.0, 0.5833, 0.0, 0.5833, 0.0, 0.6667, 0.0, 0.4167, 0.0, 0.3333, 0.0, 0.3333, 0.0, 0.4167, 0.0, 0.4167, 0.0, 0.3333, 0.0, 0.3333, 0.0, 0.4167, 0.0, 0.6667, 0.0, 0.5833, 0.0, 0.5833, 0.0, 0.6667, 0.0, 0.6667, 0.0, 0.6667, 0.0, 0.6667, 0.0, 0.6667, 0.0, 0.3333, 0.0, 0.3333, 0.0, 0.3333, 0.0, 0.3333, 0.0, 0.4167, 0.0, 0.4167, 0.0, 0.4167, 0.0, 0.4167, 0.0, 0.5833, 0.0, 0.5833, 0.0, 0.0, 0.0, 0.4277, 0.0, 0.4277, 0.0, 0.5723, 0.0, 0.5723, 0.0, 0.4167, 0.0, 0.4167, 0.0, 0.0, 0.0, 0.4277, 0.0, 0.4277, 0.0, 0.5723, 0.0, 0.5723, 0.0, 0.5723, 0.0, 0.5723, 0.0, 0.4277, 0.0, 0.4277, 0.0, 0.4277, 0.0, 0.4277, 0.0, 0.4277, 0.0, 0.4277, 0.0, 0.4277, 0.0, 0.5723, 0.0, 0.5723, 0.0, 0.5723, 0.0, 0.5723, 0.0, 0.5723, 0.0, 0.5723, 0.0, 0.5723, 0.0, 0.4277, 0.0, 0.4277, 0.0, 0.4277, 0.0, 0.4277, 0.0, 0.4277, 0.0, 0.4277, 0.0, 0.5723, 0.0, 0.5723, 0.0, 0.4277, 0.0, 0.4277, 0.0, 0.5723, 0.0, 0.5723, 0.0, 0.5723, 0.0, 0.5723, 0.0, 0.4277, 0.0, 0.4277, 0.0, 0.5723, 0.0, 0.5723, 0.0, 0.5723, 0.0, 0.5723, 0.0, 0.5723, 0.0, 0.5723, 0.0, 0.4277, 0.0, 0.4277, 0.0, 0.5723, 0.0, 0.5723, 0.0, 0.4277, 0.0, 0.4277, 0.0, 0.4277, 0.0, 0.4277, 0.0, 0.3333, 0.0, 0.3333, 0.0, 0.0, 0.0, 0.0, 0.0, 0.0, 0.0, 0.0, 0.0, 0.3333, 0.0, 0.3333, 0.0, 0.0, 0.0, 0.0, 0.0, 0.0, 0.0, 0.0, 0.0, 0.3333, 0.0, 0.3333, 0.0, 0.3333, 0.0, 0.3333, 0.0, 0.3333, 0.0, 0.3333, 0.0, 0.3333, 0.0, 0.3333, 0.0, 0.3333, 0.0, 0.3333, 0.0, 0.3333, 0.0, 0.3333, 0.0, 0.0, 0.0, 0.0, 0.0, 0.6667, 0.0, 0.6667, 0.0, 0.3333, 0.0, 0.3333, 0.0, 0.0, 0.0, 0.6667, 0.0, 0.6667, 0.0, 0.6667, 0.0, 0.6667, 0.0, 0.6667, 0.0, 0.0, 0.0, 0.0, 0.0, 0.6667, 0.0, 0.6667, 0.0, 0.6667, 0.0, 0.6667, 0.0, 0.3333, 0.0, 0.0, 0.0, 0.0, 0.0, 0.6667, 0.0, 0.6667, 0.0, 0.6667, 0.0, 0.6667, 0.0, 0.0, 0.0, 0.0, 0.0, 0.0, 0.0, 0.0, 0.0, 0.0, 0.0, 0.0, 0.0, 0.0, 0.0, 0.0, 0.0, 0.0, 0.0, 0.0, 0.0, 0.0, 0.0, 0.0, 0.0, 0.0, 0.0, 0.0, 0.0, 0.0, 0.0, 0.0, 0.0, 0.0, 0.0, 0.0, 0.0, 0.0, 0.0, 0.0, 0.0, 0.0, 0.0, 0.4167, 0.0, 0.0, 0.0, 0.0, 0.0, 0.5833, 0.0, 0.0, 0.0, 0.0, 0.0, 0.0, 0.0, 0.0, 0.0, 0.0, 0.0, 0.0, 0.0, 0.0, 0.0, 0.0, 0.0, 0.0, 0.0, 0.0, 0.0, 0.0, 0.0, 0.0, 0.0, 0.6667, 0.0, 0.0, 0.0, 0.0, 0.0, 0.3333, 0.0, 0.0, 0.0, 0.0, 0.0, 0.0, 0.0, 0.0, 0.0, 0.0, 0.0, 0.0, 0.0, 0.3333, 0.0, 0.1667, 0.0, 0.0, 0.0, 0.0, 0.0, 0.3333, 0.0, 0.4167, 0.0, 0.0, 0.0, 0.6667, 0.0, 0.5, 0.0, 0.5833, 0.0, 0.0, 0.0, 0.4167, 0.0, 0.3333, 0.0, 0.5833, 0.0, 0.0, 0.0, 0.6667, 0.0, 0.4167, 0.0, 0.0, 0.0, 0.0, 0.0, 0.0, 0.0, 0.0, 0.0, 0.0, 0.0, 0.0, 0.0, 0.0, 0.0, 0.0, 0.0, 0.0, 0.0, 0.0, 0.0, 0.0, 0.0, 0.0, 0.0, 0.0, 0.0, 0.0, 0.0, 0.5723, 0.0, 0.5723, 0.0, 0.6667, 0.0, 0.6667, 0.0, 0.5723, 0.0, 0.5, 0.0, 0.5, 0.0, 0.0, 0.0, 0.3333, 0.0, 0.0, 0.0, 0.0, 0.0, 0.0, 0.0, 0.0, 0.0, 0.0, 0.0, 0.0, 0.0, 0.5833, 0.0, 0.0, 0.0, 0.0, 0.0, 0.5833, 0.0, 0.0, 0.0, 0.6667, 0.0, 0.0, 0.0, 0.4167, 0.0, 0.3333, 0.0, 0.4167, 0.0, 0.4167, 0.0, 0.0, 0.0, 0.5833, 0.0, 0.5833, 0.0, 0.0, 0.0, 0.4167, 0.0, 0.5833, 0.0, 0.0, 0.0, 0.0, 0.0, 0.4167, 0.0, 0.4167, 0.0, 0.0, 0.0, 0.0, 0.0, 0.0, 0.0, 0.0, 0.0, 0.0, 0.0, 0.0, 0.0, 0.0, 0.0, 0.0, 0.0, 0.0, 0.0, 0.0, 0.0, 0.0, 0.0, 0.0, 0.0, 0.0, 0.0, 0.0, 0.0, 0.0, 0.0, 0.0, 0.0, 0.0, 0.0, 0.0, 0.0, 0.0, 0.0, 0.0, 0.0, 0.0, 0.0, 0.0, 0.0, 0.0, 0.0, 0.0, 0.0, 0.0, 0.0, 0.0, 0.0, 0.6667, 0.0, 0.6667, 0.0, 0.6667, 0.0, 0.6667, 0.0, 0.0, 0.0, 0.0, 0.0, 0.0, 0.0, 0.0, 0.0, 0.0, 0.0, 0.0, 0.0, 0.3333, 0.0, 0.3333, 0.0, 0.0, 0.0, 0.3333, 0.0, 0.3333, 0.0, 0.3333, 0.0, 0.3333, 0.0, 0.0, 0.0, 0.0, 0.0, 0.0, 0.0, 0.0, 0.0, 0.0, 0.0, 0.0, 0.0, 0.0, 0.0, 0.0, 0.0, 0.0, 0.0, 0.0, 0.0, 0.0, 0.0, 0.0, 0.0, 0.6667, 0.0, 0.6667, 0.0, 0.6667, 0.0, 0.6667, 0.0, 0.0, 0.0, 0.0, 0.0, 0.0, 0.0, 0.0, 0.0, 0.0, 0.0, 0.0, 0.0, 0.0, 0.0, 0.0, 0.0, 0.3333, 0.0, 0.6667, 0.0, 0.6667, 0.0, 0.3333, 0.0, 0.6667, 0.0, 0.3333, 0.0, 0.3333, 0.0, 0.3333, 0.0, 0.3333, 0.0, 0.6667, 0.0, 0.6667, 0.0, 0.6667, 0.0, 0.6667, 0.0, 0.0, 0.0, 0.3333, 0.0, 0.3333, 0.0, 0.0, 0.0, 0.6667, 0.0, 0.6667, 0.0, 0.6667, 0.0, 0.6667, 0.0, 0.6667, 0.0, 0.6667, 0.0, 0.6667, 0.0, 0.6667, 0.0, 0.3333, 0.0, 0.3333, 0.0, 0.3333, 0.0, 0.3333, 0.0, 0.6667, 0.0, 0.0, 0.0, 0.0, 0.0, 0.6667, 0.0, 0.0, 0.0, 0.6667, 0.0, 0.6667, 0.0, 0.0, 0.0, 0.3333, 0.0, 0.3333, 0.0, 0.3333, 0.0, 0.3333, 0.0, 0.3333, 0.0, 0.3333, 0.0, 0.3333, 0.0, 0.3333, 0.0, 0.6667, 0.0, 0.6667, 0.0, 0.6667, 0.0, 0.6667, 0.0, 0.6667, 0.0, 0.6667, 0.0, 0.6667, 0.0, 0.6667, 0.0, 0.6667, 0.0, 0.6667, 0.0, 0.6667, 0.0, 0.6667, 0.0, 0.3333, 0.0, 0.3333, 0.0, 0.3333, 0.0, 0.3333, 0.0, 0.3333, 0.0, 0.0, 0.0, 0.0, 0.0, 0.3333, 0.0, 0.3333, 0.0, 0.3333, 0.0, 0.3333, 0.0, 0.3333, 0.0, 0.6667, 0.0, 0.6667, 0.0, 0.6667, 0.0, 0.6667, 0.0, 0.3333, 0.0, 0.3333, 0.0, 0.3333, 0.0, 0.3333, 0.0, 0.6667, 0.0, 0.6667, 0.0, 0.6667, 0.0, 0.6667, 0.0, 0.3333, 0.0, 0.3333, 0.0, 0.3333, 0.0, 0.3333, 0.0, 0.0, 0.0, 0.0, 0.0, 0.0, 0.0, 0.0, 0.0, 0.6667, 0.0, 0.6667, 0.0, 0.6667, 0.0, 0.6667, 0.0, 0.0, 0.0, 0.0, 0.0, 0.0, 0.0, 0.0, 0.0, 0.4167, 0.0, 0.4167, 0.0, 0.4167, 0.0, 0.5833, 0.0, 0.5833, 0.0, 0.5833, 0.0, 0.4167, 0.0, 0.4167, 0.0, 0.0, 0.0, 0.0, 0.0, 0.4167, 0.0, 0.4167, 0.0, 0.5833, 0.0, 0.0, 0.0, 0.5833, 0.0, 0.0, 0.0, 0.5833, 0.0, 0.5833, 0.0, 0.5833, 0.0, 0.4167, 0.0, 0.4167, 0.0, 0.5833, 0.0, 0.5833, 0.0, 0.4167, 0.0, 0.4167, 0.0, 0.5833, 0.0, 0.4167, 0.0, 0.4167, 0.0, 0.4167, 0.0, 0.5833, 0.0, 0.5833, 0.0, 0.5833, 0.0, 0.5833, 0.0, 0.0, 0.0, 0.0, 0.0, 0.0, 0.0, 0.0, 0.0, 0.0, 0.0, 0.4167, 0.0, 0.4167, 0.0, 0.0, 0.0, 0.5833, 0.0, 0.5833, 0.0, 0.0, 0.0, 0.0, 0.0, 0.0, 0.0, 0.0, 0.0, 0.4167, 0.0, 0.3333, 0.0, 0.3333, 0.0, 0.0, 0.0, 0.5833, 0.0, 0.0, 0.0, 0.6667, 0.0, 0.6667, 0.0, 0.0, 0.0, 0.0, 0.0, 0.0, 0.0, 0.0, 0.0, 0.0, 0.0, 0.0, 0.0, 0.0, 0.0, 0.0, 0.0, 0.0, 0.0, 0.0, 0.0, 0.0, 0.0, 0.0, 0.0, 0.0, 0.0, 0.0, 0.0, 0.3333, 0.0, 0.3333, 0.0, 0.3333, 0.0, 0.3333, 0.0, 0.3333, 0.0, 0.0, 0.0, 0.0, 0.0, 0.3333, 0.0, 0.3333, 0.0, 0.0, 0.0, 0.0, 0.0, 0.3333, 0.0, 0.3333, 0.0, 0.3333, 0.0, 0.3333, 0.0, 0.0, 0.0, 0.0, 0.0, 0.0, 0.0, 0.0, 0.0, 0.0, 0.0, 0.0, 0.0, 0.0, 0.0, 0.3333, 0.0, 0.3333, 0.0, 0.3333, 0.0, 0.3333, 0.0, 0.3333, 0.0, 0.3333, 0.0, 0.3333, 0.0, 0.3333, 0.0, 0.3333, 0.0, 0.3333, 0.0, 0.0, 0.0, 0.0, 0.0, 0.0, 0.0, 0.0, 0.0, 0.0, 0.0, 0.0, 0.0, 0.0, 0.0, 0.0, 0.0, 0.0, 0.0, 0.3333, 0.0, 0.3333, 0.0, 0.3333, 0.0, 0.3333, 0.0, 0.3333, 0.0, 0.3333, 0.0, 0.3333, 0.0, 0.3333, 0.0, 0.0, 0.0, 0.0, 0.0, 0.0, 0.0, 0.0, 0.0, 0.3333, 0.0, 0.3333, 0.0, 0.3333, 0.0, 0.3333, 0.0, 0.0, 0.0, 0.0, 0.0, 0.0, 0.0, 0.0, 0.0, 0.0, 0.0, 0.0, 0.0, 0.0, 0.0, 0.0, 0.0, 0.3333, 0.0, 0.3333, 0.0, 0.3333, 0.0, 0.3333, 0.0, 0.3333, 0.0, 0.1667, 0.0, 0.0, 0.0, 0.3333, 0.0, 0.3333, 0.0, 0.0, 0.0, 0.0, 0.0, 0.0, 0.0, 0.0, 0.0, 0.0, 0.0, 0.0, 0.0, 0.0, 0.0, 0.0, 0.0, 0.3333, 0.0, 0.0, 0.0, 0.0, 0.0, 0.0, 0.0, 0.0, 0.0, 0.0, 0.0, 0.0, 0.0, 0.0, 0.0, 0.0, 0.0, 0.0, 0.0, 0.0, 0.0, 0.0, 0.0, 0.0, 0.0, 0.0, 0.0, 0.3333, 0.0, 0.3333, 0.0, 0.3333, 0.0, 0.3333, 0.0, 0.3333, 0.0, 0.0, 0.0, 0.0, 0.0, 0.3333, 0.0, 0.0, 0.0, 0.0, 0.0, 0.0, 0.0, 0.0, 0.0, 0.0, 0.0, 0.0, 0.0, 0.0, 0.0, 0.0, 0.0, 0.0, 0.0, 0.0, 0.0, 0.0, 0.0, 0.0, 0.0, 0.1667, 0.0, 0.3333, 0.0, 0.0, 0.0, 0.0, 0.0, 0.0, 0.0, 0.0, 0.0, 0.0, 0.0, 0.0, 0.0, 0.0, 0.0, 0.0, 0.0, 0.0, 0.0, 0.0, 0.0, 0.0, 0.0, 0.0, 0.0, 0.0, 0.0, 0.0, 0.0, 0.0, 0.0, 0.0, 0.0, 0.0, 0.0, 0.0, 0.0, 0.0, 0.0, 0.0, 0.0, 0.0, 0.0, 0.0, 0.0, 0.0, 0.0, 0.0, 0.0, 0.0, 0.0, 0.0, 0.0, 0.0, 0.0, 0.0, 0.0, 0.0, 0.0, 0.0, 0.0, 0.0, 0.0, 0.0, 0.0, 0.0, 0.0, 0.0, 0.0, 0.0, 0.0, 0.0, 0.0, 0.0, 0.0, 0.0, 0.0, 0.0, 0.0, 0.0, 0.0, 0.0, 0.0, 0.0, 0.0, 0.0, 0.0, 0.0, 0.0, 0.0, 0.0, 0.0, 0.0, 0.0, 0.0, 0.0, 0.0, 0.0, 0.0, 0.0, 0.0, 0.0, 0.0, 0.0, 0.0, 0.0, 0.0, 0.0, 0.0, 0.0, 0.0, 0.0, 0.0, 0.0, 0.0, 0.0, 0.0, 0.0, 0.0, 0.0, 0.0, 0.0, 0.0, 0.0, 0.0, 0.0, 0.0, 0.0, 0.0, 0.0, 0.0, 0.0, 0.0, 0.0, 0.0, 0.0, 0.0, 0.0, 0.0, 0.0, 0.0, 0.0, 0.0, 0.0, 0.0, 0.0, 0.0, 0.0, 0.0, 0.0, 0.0, 0.0, 0.0, 0.0, 0.0, 0.0, 0.0, 0.0, 0.0, 0.0, 0.0, 0.0, 0.0, 0.0, 0.0, 0.0, 0.0, 0.0, 0.0, 0.0, 0.0, 0.0, 0.0, 0.0, 0.0, 0.0, 0.0, 0.0, 0.0, 0.0, 0.0, 0.0, 0.0, 0.0, 0.0, 0.0, 0.0, 0.0, 0.0, 0.0, 0.0, 0.0, 0.0, 0.0, 0.0, 0.0, 0.0, 0.0, 0.0, 0.0, 0.0, 0.0, 0.0, 0.0, 0.0, 0.0, 0.0, 0.0, 0.0, 0.0, 0.0, 0.0, 0.0, 0.0, 0.0, 0.0, 0.0, 0.0, 0.0, 0.0, 0.0, 0.0, 0.0, 0.0, 0.0, 0.0, 0.0, 0.0, 0.0, 0.0, 0.0, 0.0, 0.0, 0.0, 0.0, 0.0, 0.0, 0.0, 0.0, 0.0, 0.0, 0.0, 0.0, 0.0, 0.0, 0.0, 0.0, 0.0, 0.0, 0.0, 0.0, 0.0, 0.0, 0.0, 0.0, 0.0, 0.0, 0.0, 0.0, 0.0, 0.0, 0.0, 0.0, 0.0, 0.0, 0.0, 0.0, 0.0, 0.0, 0.0, 0.0, 0.0, 0.0, 0.0, 0.0, 0.0, 0.0, 0.0, 0.0, 0.0, 0.0, 0.0, 0.0, 0.0, 0.0, 0.0, 0.0, 0.0, 0.0, 0.0, 0.0, 0.0, 0.0, 0.0, 0.0, 0.0, 0.0, 0.0, 0.0, 0.0, 0.0, 0.0, 0.0, 0.0, 0.0, 0.0, 0.0, 0.0, 0.0, 0.0, 0.0, 0.0, 0.0, 0.0, 0.0, 0.0, 0.0, 0.0, 0.0, 0.0, 0.0, 0.0, 0.0, 0.0, 0.0, 0.0, 0.0, 0.0, 0.0, 0.0, 0.0, 0.0, 0.0, 0.0, 0.0, 0.0, 0.0, 0.0, 0.0, 0.0, 0.0, 0.0, 0.0, 0.0, 0.0, 0.0, 0.0, 0.0, 0.0, 0.0, 0.0, 0.0, 0.0, 0.0, 0.0, 0.0, 0.0, 0.0, 0.0, 0.0, 0.0, 0.0, 0.0, 0.0, 0.0, 0.0, 0.0, 0.0, 0.0, 0.0, 0.0, 0.0, 0.0, 0.0, 0.0, 0.0, 0.0, 0.0, 0.0, 0.0, 0.0, 0.0, 0.0, 0.0, 0.0, 0.0, 0.0, 0.0, 0.0, 0.0, 0.0, 0.0, 0.0, 0.0, 0.0, 0.0, 0.0, 0.0, 0.0, 0.0, 0.0, 0.0, 0.0, 0.0, 0.0, 0.0, 0.0, 0.0, 0.0, 0.0, 0.0, 0.0, 0.0, 0.0, 0.0, 0.0, 0.0, 0.0, 0.0, 0.0, 0.0, 0.0, 0.0, 0.0, 0.0, 0.0, 0.0, 0.0, 0.0, 0.0, 0.0, 0.0, 0.0, 0.0, 0.0, 0.0, 0.0, 0.0, 0.0, 0.0, 0.0, 0.0, 0.0, 0.0, 0.0, 0.0, 0.0, 0.0, 0.0, 0.0, 0.0, 0.0, 0.0, 0.0, 0.0, 0.0, 0.0, 0.0, 0.0, 0.0, 0.0, 0.0, 0.0, 0.0, 0.0, 0.0, 0.0, 0.0, 0.0, 0.0, 0.0, 0.0, 0.0, 0.0, 0.0, 0.0, 0.0, 0.0, 0.0, 0.0, 0.0, 0.0, 0.0, 0.0, 0.0, 0.0, 0.0, 0.0, 0.0, 0.0, 0.0, 0.0, 0.0, 0.0, 0.0, 0.0, 0.0, 0.0, 0.0, 0.0, 0.0, 0.0, 0.0, 0.0, 0.0, 0.0, 0.0, 0.0, 0.0, 0.0, 0.0, 0.0, 0.0, 0.0, 0.0, 0.0, 0.0, 0.0, 0.0, 0.0, 0.0, 0.0, 0.0, 0.0, 0.0, 0.0, 0.0, 0.0, 0.0, 0.0, 0.0, 0.0, 0.0, 0.0, 0.0, 0.0, 0.0, 0.0, 0.0, 0.0, 0.0, 0.0, 0.0, 0.0, 0.0, 0.0, 0.0, 0.0, 0.0, 0.0, 0.0, 0.0, 0.0, 0.3333, 0.0, 0.0, 0.0, 0.0, 0.0, 0.0, 0.0, 0.0, 0.0, 0.0, 0.0, 0.0, 0.0, 0.0, 0.0, 0.0, 0.0, 0.0, 0.0, 0.0, 0.0, 0.0, 0.0, 0.0, 0.0, 0.0, 0.0, 0.0, 0.0, 0.0, 0.0, 0.0, 0.0, 0.0, 0.0, 0.0, 0.0, 0.0, 0.0, 0.0, 0.0, 0.0, 0.0, 0.0, 0.0, 0.0, 0.0, 0.0, 0.0, 0.0, 0.0, 0.0, 0.0, 0.0, 0.0, 0.0, 0.0, 0.0, 0.0, 0.0, 0.0, 0.0, 0.0, 0.0, 0.0, 0.0, 0.0, 0.0, 0.0, 0.0, 0.0, 0.0, 0.0, 0.0, 0.0, 0.0, 0.0, 0.0, 0.0, 0.0, 0.0, 0.0, 0.0, 0.0, 0.0, 0.0, 0.0, 0.0, 0.0, 0.0, 0.0, 0.0, 0.0, 0.0, 0.0, 0.0, 0.0, 0.0, 0.0, 0.0, 0.0, 0.0, 0.0, 0.0, 0.0, 0.0, 0.0, 0.0, 0.0, 0.0, 0.0, 0.0, 0.0, 0.0, 0.0, 0.0, 0.0, 0.0, 0.0, 0.0, 0.0, 0.0, 0.0, 0.0, 0.0, 0.0, 0.0, 0.0, 0.0, 0.0, 0.0, 0.0, 0.0, 0.0, 0.0, 0.0, 0.0, 0.0, 0.0, 0.0, 0.0, 0.0, 0.0, 0.0, 0.0, 0.0, 0.0, 0.0, 0.0, 0.0, 0.0, 0.0, 0.0, 0.0, 0.0, 0.0, 0.0, 0.0, 0.0, 0.0, 0.0, 0.0, 0.0, 0.0, 0.0, 0.0, 0.0, 0.0, 0.0, 0.0, 0.0, 0.0, 0.0, 0.0, 0.0, 0.0, 0.0, 0.0, 0.0, 0.0, 0.0, 0.0, 0.0, 0.0, 0.0, 0.0, 0.0, 0.0, 0.0, 0.0, 0.0, 0.0, 0.0, 0.0, 0.0, 0.0, 0.0, 0.0, 0.0, 0.0, 0.0, 0.0, 0.0, 0.0, 0.0, 0.0, 0.0, 0.0, 0.0, 0.0, 0.0, 0.0, 0.0, 0.0, 0.0, 0.0, 0.0, 0.0, 0.0, 0.0, 0.0, 0.0, 0.0, 0.0, 0.0, 0.0, 0.0, 0.0, 0.0, 0.0, 0.0, 0.0, 0.0, 0.0, 0.0, 0.0, 0.0, 0.0, 0.0, 0.0, 0.0, 0.0, 0.0, 0.0, 0.0, 0.0, 0.0, 0.0, 0.0, 0.0, 0.0, 0.0, 0.0, 0.0, 0.0, 0.0, 0.0, 0.0, 0.0, 0.0, 0.0, 0.0, 0.0, 0.0, 0.0, 0.0, 0.0, 0.0, 0.0, 0.0, 0.0, 0.0, 0.0, 0.0, 0.0, 0.0, 0.0, 0.0, 0.0, 0.0, 0.0, 0.0, 0.0, 0.0, 0.0, 0.0, 0.0, 0.0, 0.0, 0.0, 0.0, 0.0, 0.0, 0.0, 0.0, 0.0, 0.0, 0.0, 0.0, 0.0, 0.0, 0.0, 0.0, 0.0, 0.0, 0.0, 0.0, 0.0, 0.0, 0.0, 0.0, 0.0, 0.0, 0.0, 0.0, 0.0, 0.0, 0.0, 0.0, 0.0, 0.0, 0.0, 0.0, 0.0, 0.0, 0.0, 0.0, 0.0, 0.0, 0.0, 0.0, 0.0, 0.0, 0.0, 0.0, 0.0, 0.0, 0.0, 0.0, 0.0, 0.0, 0.0, 0.0, 0.0, 0.0, 0.0, 0.0, 0.0, 0.0, 0.0, 0.0, 0.0, 0.0, 0.0, 0.0, 0.0, 0.0, 0.0, 0.0, 0.0, 0.0, 0.0, 0.0, 0.0, 0.0, 0.0, 0.0, 0.0, 0.0, 0.0, 0.0, 0.0, 0.0, 0.0, 0.0, 0.0, 0.0, 0.0, 0.0, 0.0, 0.0, 0.0, 0.0, 0.0, 0.0, 0.0, 0.0, 0.0, 0.0, 0.0, 0.0, 0.0, 0.0, 0.0, 0.0, 0.0, 0.0, 0.0, 0.0, 0.0, 0.0, 0.0, 0.0, 0.0, 0.0, 0.0, 0.0, 0.0, 0.0, 0.0, 0.0, 0.0, 0.0, 0.0, 0.0, 0.0, 0.0, 0.0, 0.0, 0.0, 0.0, 0.0, 0.0, 0.0, 0.0, 0.0, 0.0, 0.0, 0.0, 0.0, 0.0, 0.0, 0.0, 0.0, 0.0, 0.0, 0.0, 0.0, 0.0, 0.0, 0.0, 0.0, 0.0, 0.0, 0.0, 0.0, 0.0, 0.0, 0.0, 0.0, 0.0, 0.0, 0.0, 0.0, 0.0, 0.0, 0.0, 0.0, 0.0, 0.0, 0.0, 0.0, 0.0, 0.0, 0.0, 0.0, 0.0, 0.0, 0.0, 0.0, 0.0, 0.0, 0.0, 0.0, 0.0, 0.0, 0.0, 0.0, 0.0, 0.0, 0.0, 0.0, 0.0, 0.0, 0.0, 0.0, 0.0, 0.0, 0.0, 0.0, 0.0, 0.0, 0.0, 0.0, 0.0, 0.0, 0.0, 0.0, 0.0, 0.0, 0.0, 0.0, 0.0, 0.0, 0.0, 0.0, 0.0, 0.0, 0.0, 0.0, 0.0, 0.0, 0.0, 0.0, 0.0, 0.0, 0.0, 0.0, 0.0, 0.0, 0.0, 0.0, 0.0, 0.0, 0.0, 0.0, 0.0, 0.0, 0.0, 0.0, 0.0, 0.0, 0.0, 0.0, 0.0, 0.0, 0.0, 0.0, 0.0, 0.0, 0.0, 0.0, 0.0, 0.0, 0.0, 0.0, 0.0, 0.0, 0.0, 0.0, 0.0, 0.0, 0.0, 0.0, 0.0, 0.0, 0.0, 0.0, 0.0, 0.0, 0.0, 0.0, 0.0, 0.0, 0.0, 0.0, 0.0, 0.0, 0.0, 0.0, 0.0, 0.0, 0.0, 0.0, 0.0, 0.0, 0.0, 0.0, 0.0, 0.0, 0.0, 0.0, 0.0, 0.0, 0.0, 0.0, 0.0, 0.0, 0.0, 0.0, 0.0, 0.0, 0.0, 0.0, 0.0, 0.0, 0.0, 0.0, 0.0, 0.0, 0.0, 0.0, 0.0, 0.0, 0.0, 0.0, 0.0, 0.0, 0.0, 0.0, 0.0, 0.0, 0.0, 0.0, 0.0, 0.0, 0.0, 0.0, 0.0, 0.0, 0.0, 0.0, 0.0, 0.0, 0.0, 0.0, 0.0, 0.0, 0.0, 0.0, 0.0, 0.0, 0.0, 0.0, 0.0, 0.0, 0.0, 0.0, 0.0, 0.0, 0.0, 0.0, 0.0, 0.0, 0.0, 0.0, 0.0, 0.0, 0.0, 0.0, 0.0, 0.0, 0.0, 0.0, 0.0, 0.0, 0.0, 0.0, 0.0, 0.0, 0.0, 0.0, 0.0, 0.0, 0.0, 0.0, 0.0, 0.0, 0.0, 0.0, 0.0, 0.0, 0.0, 0.0, 0.0, 0.0, 0.0, 0.0, 0.0, 0.0, 0.0, 0.0, 0.0, 0.0, 0.0, 0.0, 0.0, 0.0, 0.0, 0.0, 0.0, 0.0, 0.0, 0.0, 0.0, 0.0, 0.0, 0.0, 0.0, 0.0, 0.0, 0.0, 0.0, 0.0, 0.0, 0.0, 0.0, 0.0, 0.0, 0.0, 0.0, 0.0, 0.0, 0.0, 0.0, 0.0, 0.0, 0.0, 0.0, 0.0, 0.0, 0.0, 0.0, 0.0, 0.0, 0.0, 0.0, 0.0, 0.0, 0.0, 0.0, 0.0, 0.0, 0.0, 0.0, 0.0, 0.0, 0.0, 0.0, 0.0, 0.0, 0.0, 0.0, 0.0, 0.0, 0.0, 0.0, 0.0, 0.0, 0.0, 0.0, 0.0, 0.0, 0.0, 0.0, 0.0, 0.0, 0.0, 0.0, 0.0, 0.0, 0.0, 0.0, 0.0, 0.0, 0.0, 0.0, 0.0, 0.0, 0.0, 0.0, 0.0, 0.0, 0.0, 0.0, 0.0, 0.0, 0.0, 0.0, 0.0, 0.0, 0.0, 0.0, 0.0, 0.0, 0.0, 0.0, 0.0, 0.0, 0.0, 0.0, 0.0, 0.0, 0.0, 0.0, 0.0, 0.0, 0.0, 0.0, 0.0, 0.0, 0.0, 0.0, 0.0, 0.0, 0.0, 0.0, 0.0, 0.0, 0.0, 0.0, 0.0, 0.0, 0.0, 0.0, 0.0, 0.0, 0.0, 0.0, 0.0, 0.0, 0.0, 0.0, 0.0, 0.0, 0.0, 0.0, 0.0, 0.0, 0.0, 0.0, 0.0, 0.0, 0.0, 0.0, 0.0, 0.0, 0.0, 0.0, 0.0, 0.0, 0.0, 0.0, 0.0, 0.0, 0.0, 0.0, 0.0, 0.0, 0.0, 0.0, 0.0, 0.0, 0.0, 0.0, 0.0, 0.0, 0.0, 0.0, 0.0, 0.0, 0.0, 0.0, 0.0, 0.0, 0.0, 0.0, 0.0, 0.0, 0.0, 0.0, 0.0, 0.0, 0.0, 0.0, 0.0, 0.0, 0.0, 0.0, 0.0, 0.0, 0.0, 0.0, 0.0, 0.0, 0.0, 0.0, 0.0, 0.0, 0.0, 0.0, 0.0, 0.0, 0.0, 0.0, 0.0, 0.0, 0.0, 0.0, 0.0, 0.0, 0.0, 0.0, 0.0, 0.0, 0.0, 0.0, 0.0, 0.0, 0.0, 0.0, 0.0, 0.0, 0.0, 0.0, 0.0, 0.0, 0.0, 0.0, 0.0, 0.0, 0.0, 0.0, 0.0, 0.0, 0.0, 0.0, 0.0, 0.0, 0.0, 0.0, 0.0, 0.0, 0.0, 0.0, 0.0, 0.0, 0.0, 0.0, 0.0, 0.0, 0.0, 0.0, 0.0, 0.0, 0.0, 0.0, 0.0, 0.0, 0.0, 0.0, 0.0, 0.0, 0.0, 0.0, 0.0, 0.0, 0.0, 0.0, 0.0, 0.0, 0.0, 0.0, 0.0, 0.0, 0.0, 0.0, 0.0, 0.0, 0.0, 0.0, 0.0, 0.0, 0.0, 0.0, 0.0, 0.0, 0.0, 0.0, 0.0, 0.0, 0.0, 0.0, 0.0, 0.0, 0.0, 0.0, 0.0, 0.0, 0.0, 0.0, 0.0, 0.0, 0.0, 0.0, 0.0, 0.0, 0.0, 0.0, 0.0, 0.0, 0.0, 0.0, 0.0, 0.0, 0.0, 0.0, 0.0, 0.0, 0.0, 0.0, 0.0, 0.0, 0.0, 0.0, 0.0, 0.0, 0.0, 0.0, 0.0, 0.0, 0.0, 0.0, 0.0, 0.0, 0.0, 0.0, 0.0, 0.0, 0.0, 0.0, 0.0, 0.0, 0.0, 0.0, 0.0, 0.0, 0.0, 0.0, 0.0, 0.0, 0.0, 0.0, 0.0, 0.0, 0.0, 0.0, 0.0, 0.0, 0.0, 0.0, 0.0, 0.0, 0.0, 0.0, 0.0, 0.0, 0.0, 0.0, 0.0, 0.0, 0.0, 0.0, 0.0, 0.0, 0.0, 0.0, 0.0, 0.0, 0.0, 0.0, 0.0, 0.0, 0.0, 0.0, 0.0, 0.0, 0.0, 0.0, 0.0, 0.0, 0.0, 0.0, 0.0, 0.0, 0.0, 0.0, 0.0, 0.0, 0.0, 0.0, 0.0, 0.0, 0.0, 0.0, 0.0, 0.0, 0.0, 0.0, 0.0, 0.0, 0.0, 0.0, 0.0, 0.0, 0.0, 0.0, 0.0, 0.0, 0.0, 0.0, 0.0, 0.0, 0.0, 0.0, 0.0, 0.0, 0.0, 0.0, 0.0, 0.0, 0.0, 0.0, 0.0, 0.0, 0.0, 0.0, 0.0, 0.0, 0.0, 0.0, 0.0, 0.0, 0.0, 0.0, 0.0, 0.0, 0.0, 0.0, 0.0, 0.0, 0.0, 0.0, 0.0, 0.0, 0.0, 0.0, 0.0, 0.0, 0.0, 0.0, 0.0, 0.0, 0.0, 0.0, 0.0, 0.0, 0.0, 0.0, 0.0, 0.0, 0.0, 0.0, 0.0, 0.0, 0.0, 0.0, 0.0, 0.0, 0.0, 0.0, 0.0, 0.0, 0.0, 0.0, 0.0, 0.0, 0.0, 0.0, 0.0, 0.0, 0.0, 0.0, 0.0, 0.0, 0.0, 0.0, 0.0, 0.0, 0.0, 0.0, 0.0, 0.0, 0.0, 0.0, 0.0, 0.0, 0.0, 0.0, 0.0, 0.0, 0.0, 0.0, 0.0, 0.0, 0.0, 0.0, 0.0, 0.0, 0.0, 0.0, 0.0, 0.0, 0.0, 0.0, 0.0, 0.0, 0.0, 0.0, 0.0, 0.0, 0.0, 0.0, 0.0, 0.0, 0.0, 0.0, 0.0, 0.0, 0.0, 0.0, 0.0, 0.0, 0.0, 0.0, 0.0, 0.0, 0.0, 0.0, 0.0, 0.0, 0.0, 0.0, 0.0, 0.0, 0.0, 0.0, 0.0, 0.0, 0.0, 0.0, 0.0, 0.0, 0.0, 0.0, 0.0, 0.0, 0.0, 0.0, 0.0, 0.0, 0.0, 0.0, 0.3333, 0.0, 0.0, 0.0, 0.0, 0.0, 0.0, 0.0, 0.0, 0.0, 0.0, 0.0, 0.3333, 0.0, 0.0, 0.0, 0.3333, 0.0, 0.0, 0.0, 0.0, 0.0, 0.3333, 0.0, 0.0, 0.0, 0.0, 0.0, 0.0, 0.0, 0.0, 0.0, 0.0, 0.0, 0.0, 0.0, 0.0, 0.0, 0.0, 0.0, 0.0, 0.0, 0.0, 0.0, 0.0, 0.0, 0.0, 0.0, 0.0, 0.0, 0.0, 0.0, 0.0, 0.0, 0.0, 0.0, 0.0, 0.0, 0.0, 0.0, 0.0, 0.0, 0.0, 0.0, 0.0, 0.0, 0.0, 0.0, 0.0, 0.0, 0.0, 0.0, 0.0, 0.0, 0.0, 0.0, 0.0, 0.0, 0.0, 0.0, 0.0, 0.0, 0.0, 0.0, 0.0, 0.0, 0.0, 0.0, 0.0, 0.0, 0.0, 0.0, 0.0, 0.0, 0.0, 0.0, 0.0, 0.0, 0.0, 0.0, 0.0, 0.0, 0.0, 0.0, 0.0, 0.0, 0.0, 0.0, 0.0, 0.0, 0.0, 0.0, 0.0, 0.0, 0.0, 0.0, 0.0, 0.0, 0.0, 0.0, 0.0, 0.0, 0.0, 0.0, 0.0, 0.0, 0.3333, 0.0, 0.3333, 0.0, 0.0, 0.0, 0.0, 0.0, 0.0, 0.0, 0.0, 0.0, 0.0, 0.0, 0.0, 0.0, 0.0, 0.0, 0.0, 0.0, 0.0, 0.0, 0.0, 0.0, 0.0, 0.0, 0.0, 0.0, 0.0, 0.0, 0.0, 0.0, 0.0, 0.0, 0.0, 0.0, 0.0, 0.0])
me_plane.materials.append(mat_redcave)
me_plane.materials.append(mat_blackcave)
me_plane.materials.append(mat_obsidianwall)
me_plane.materials.append(mat_cavewall)
me_plane.materials.append(mat_cavefloor)
me_plane.use_remesh_fix_poles = True
me_plane.use_remesh_preserve_attributes = False
me_plane.use_mirror_vertex_groups = False
me_plane.update()
me_plane_002 = bpy.data.meshes.new('Plane.002')
me_plane_002.from_pydata([(32.0, -28.09, -3.022), (92.27, -28.09, -1.123), (32.0, -12.09, -3.022), (92.27, -12.09, -1.123), (32.0, -12.09, -4.022), (32.0, -28.09, -4.022), (92.27, -28.09, -2.123), (92.27, -12.09, -2.123), (66.82, -28.09, -3.48), (66.82, -12.09, -3.48), (66.82, -28.09, -4.546), (66.82, -12.09, -4.546), (47.05, -12.09, -3.18), (47.05, -12.09, -4.18), (47.05, -28.09, -3.18), (47.05, -28.09, -4.18), (77.94, -28.09, -2.447), (77.94, -28.09, -3.51), (77.94, -12.09, -2.447), (77.94, -12.09, -3.51), (104.0, -48.0, -24.25), (104.0, 116.4, -36.05), (103.3, 147.9, -35.67), (140.0, 116.4, -36.05), (103.3, 147.9, -36.67), (104.0, -48.0, -25.04), (104.0, 116.4, -35.05), (140.0, 116.4, -35.05), (104.0, 120.7, -36.17), (140.0, 120.7, -36.17), (104.0, 120.7, -35.17), (140.0, 120.7, -35.17), (139.3, 147.9, -35.67), (139.3, 147.9, -36.67), (136.1, -48.0, -24.15), (136.1, -48.0, -25.15), (140.0, 112.0, -34.38), (140.0, 112.0, -33.38), (104.0, 112.0, -34.38), (104.0, 112.0, -33.38), (140.0, 114.2, -35.17), (104.0, 114.2, -35.17), (140.0, 114.2, -36.17), (104.0, 114.2, -36.17), (104.0, 108.8, -32.93), (104.0, 108.8, -33.93), (140.0, 108.8, -33.93), (140.0, 108.8, -32.93), (104.0, 76.65, -29.65), (104.0, 76.65, -30.65), (140.0, 76.65, -30.65), (140.0, 76.65, -29.65), (104.0, 36.59, -26.11), (104.0, 36.59, -27.11), (140.0, 36.59, -27.11), (140.0, 36.59, -26.11), (104.0, 7.148, -24.01), (104.0, 7.148, -25.01), (140.0, 7.148, -25.01), (140.0, 7.148, -24.01), (108.0, -52.33, -2.251), (108.0, -27.95, -2.251), (108.0, -27.95, -3.251), (108.0, -52.33, -3.251), (112.0, -27.95, -2.251), (112.0, -27.95, -3.251), (112.0, -52.33, -2.251), (112.0, -52.33, -3.251)], [], [(16, 1, 3, 18), (17, 19, 7, 6), (1, 6, 7, 3), (2, 4, 5, 0), (12, 13, 4, 2), (16, 17, 6, 1), (14, 15, 10, 8), (18, 19, 11, 9), (15, 13, 11, 10), (14, 8, 9, 12), (0, 14, 12, 2), (5, 4, 13, 15), (0, 5, 15, 14), (9, 11, 13, 12), (3, 7, 19, 18), (8, 10, 17, 16), (10, 11, 19, 17), (8, 16, 18, 9), (30, 28, 21, 26), (56, 57, 25, 20), (32, 33, 24, 22), (43, 21, 23, 42), (22, 24, 28, 30), (44, 47, 37, 39), (41, 40, 27, 26), (30, 31, 32, 22), (28, 24, 33, 29), (20, 25, 35, 34), (41, 43, 38, 39), (26, 27, 31, 30), (45, 38, 36, 46), (21, 28, 29, 23), (26, 21, 43, 41), (39, 37, 40, 41), (38, 43, 42, 36), (49, 45, 46, 50), (48, 51, 47, 44), (39, 38, 45, 44), (52, 55, 51, 48), (53, 49, 50, 54), (44, 45, 49, 48), (57, 53, 54, 58), (56, 59, 55, 52), (48, 49, 53, 52), (20, 34, 59, 56), (25, 57, 58, 35), (52, 53, 57, 56), (61, 62, 63, 60), (64, 65, 62, 61), (60, 66, 64, 61), (63, 62, 65, 67), (60, 63, 67, 66)])
_uv = me_plane_002.uv_layers.new(name='UVMap')
_uv.uv.foreach_set('vector', [0.775, 0.0, 1.0, 0.0, 1.0, 1.0, 0.775, 1.0, 0.75, 0.0, 0.75, 1.0, 1.0, 1.0, 1.0, 0.0, 1.0, 0.0, 1.0, 0.0, 1.0, 1.0, 1.0, 1.0, 0.0, 1.0, 0.0, 1.0, 0.0, 0.0, 0.0, 0.0, 0.25, 1.0, 0.25, 1.0, 0.0, 1.0, 0.0, 1.0, 0.775, 0.0, 0.75, 0.0, 1.0, 0.0, 1.0, 0.0, 0.25, 0.0, 0.25, 0.0, 0.5539, 0.0, 0.6024, 0.0, 0.775, 1.0, 0.75, 1.0, 0.5539, 1.0, 0.6024, 1.0, 0.25, 0.0, 0.25, 1.0, 0.5539, 1.0, 0.5539, 0.0, 0.25, 0.0, 0.6024, 0.0, 0.6024, 1.0, 0.25, 1.0, 0.0, 0.0, 0.25, 0.0, 0.25, 1.0, 0.0, 1.0, 0.0, 0.0, 0.0, 1.0, 0.25, 1.0, 0.25, 0.0, 0.0, 0.0, 0.0, 0.0, 0.25, 0.0, 0.25, 0.0, 0.6024, 1.0, 0.5539, 1.0, 0.25, 1.0, 0.25, 1.0, 1.0, 1.0, 1.0, 1.0, 0.75, 1.0, 0.775, 1.0, 0.6024, 0.0, 0.5539, 0.0, 0.75, 0.0, 0.775, 0.0, 0.5539, 0.0, 0.5539, 1.0, 0.75, 1.0, 0.75, 0.0, 0.6024, 0.0, 0.775, 0.0, 0.775, 1.0, 0.6024, 1.0, 0.0, 0.75, 0.0, 0.75, 0.0, 0.625, 0.0, 0.625, 0.0, 0.1724, 0.0, 0.1724, 0.0, 0.0, 0.0, 6.395e-06, 0.25, 1.0, 0.25, 1.0, 0.0, 1.0, 0.0, 1.0, 0.0, 0.5625, 0.0, 0.625, 0.25, 0.625, 0.25, 0.5625, 0.0, 1.0, 0.0, 1.0, 0.0, 0.75, 0.0, 0.75, 0.0, 0.4901, 0.25, 0.4901, 0.25, 0.5, 0.0, 0.5, 0.0, 0.5625, 0.25, 0.5625, 0.25, 0.625, 0.0, 0.625, 0.0, 0.75, 0.25, 0.75, 0.25, 1.0, 0.0, 1.0, 0.0, 0.75, 0.0, 1.0, 0.25, 1.0, 0.25, 0.75, 0.0, 6.395e-06, 0.0, 0.0, 0.2229, 0.0, 0.2229, 0.0, 0.0, 0.5625, 0.0, 0.5625, 0.0, 0.5, 0.0, 0.5, 0.0, 0.625, 0.25, 0.625, 0.25, 0.75, 0.0, 0.75, 0.0, 0.49, 0.0, 0.5, 0.25, 0.5, 0.25, 0.4901, 0.0, 0.625, 0.0, 0.75, 0.25, 0.75, 0.25, 0.625, 0.0, 0.625, 0.0, 0.625, 0.0, 0.5625, 0.0, 0.5625, 0.0, 0.5, 0.25, 0.5, 0.25, 0.5625, 0.0, 0.5625, 0.0, 0.5, 0.0, 0.5625, 0.25, 0.5625, 0.25, 0.5, 0.0, 0.3897, 0.0, 0.49, 0.25, 0.4901, 0.25, 0.3897, 0.0, 0.3897, 0.25, 0.3897, 0.25, 0.4901, 0.0, 0.4901, 0.0, 0.5, 0.0, 0.5, 0.0, 0.49, 0.0, 0.4901, 0.0, 0.2644, 0.25, 0.2644, 0.25, 0.3897, 0.0, 0.3897, 0.0, 0.2644, 0.0, 0.3897, 0.25, 0.3897, 0.25, 0.2644, 0.0, 0.4901, 0.0, 0.49, 0.0, 0.3897, 0.0, 0.3897, 0.0, 0.1724, 0.0, 0.2644, 0.25, 0.2644, 0.25, 0.1724, 0.0, 0.1724, 0.25, 0.1724, 0.25, 0.2644, 0.0, 0.2644, 0.0, 0.3897, 0.0, 0.3897, 0.0, 0.2644, 0.0, 0.2644, 0.0, 6.395e-06, 0.2229, 0.0, 0.25, 0.1724, 0.0, 0.1724, 0.0, 0.0, 0.0, 0.1724, 0.25, 0.1724, 0.2229, 0.0, 0.0, 0.2644, 0.0, 0.2644, 0.0, 0.1724, 0.0, 0.1724, 0.0, 1.0, 0.0, 1.0, 0.0, 0.0, 0.0, 0.0, 0.25, 1.0, 0.25, 1.0, 0.0, 1.0, 0.0, 1.0, 0.0, 0.0, 0.25, 0.0, 0.25, 1.0, 0.0, 1.0, 0.0, 0.0, 0.0, 1.0, 0.25, 1.0, 0.25, 0.0, 0.0, 0.0, 0.0, 0.0, 0.25, 0.0, 0.25, 0.0])
me_plane_002.use_remesh_fix_poles = True
me_plane_002.use_remesh_preserve_attributes = False
me_plane_002.use_mirror_vertex_groups = False
me_plane_002.update()

# ---- objects
ob_levelx = bpy.data.objects.new('LevelX', me_plane)
ob_lavax = bpy.data.objects.new('LavaX', me_plane_002)

# ---- transforms, parenting, visibility, modifiers, constraints
ob_levelx.location = (0.0, 0.0, 0.0)
ob_levelx.lineart.crease_threshold = 0.0
ob_lavax.location = (0.0, 0.0, 0.0)
ob_lavax.lineart.crease_threshold = 0.0

# ---- collection membership
col_scene.objects.link(ob_levelx)
col_scene.objects.link(ob_lavax)

# ---- scene / render settings (as saved in the file)
scene.frame_start = 1; scene.frame_end = 250; scene.frame_set(1)
scene.render.engine = 'BLENDER_EEVEE_NEXT'
scene.cycles.samples = 128
scene.cycles.sampling_pattern = 'TABULATED_SOBOL'
scene.cycles.use_adaptive_sampling = False
scene.cycles.use_light_tree = False
scene.view_settings.view_transform = 'Filmic'
bpy.context.view_layer.update()

# ---- added for rendering (the .blend has no active camera and no usable light): camera, sun
cam_auto = bpy.data.cameras.new('AutoCamera')
cam_auto.lens = 50.0
cam_auto.sensor_width = 36.0
cam_auto.clip_end = 4228.66
ob_auto_camera = bpy.data.objects.new('AutoCamera', cam_auto)
scene.collection.objects.link(ob_auto_camera)
ob_auto_camera.location = (312.95, -234.168, 184.158)
ob_auto_camera.rotation_euler = (1.09748, -7.21219e-08, 0.694738)
scene.camera = ob_auto_camera
light_auto_sun = bpy.data.lights.new('AutoSun', 'SUN')
light_auto_sun.energy = 3.0
light_auto_sun.angle = 0.0523599
ob_auto_sun = bpy.data.objects.new('AutoSun', light_auto_sun)
scene.collection.objects.link(ob_auto_sun)
ob_auto_sun.rotation_euler = (0.872665, 0.174533, 0.523599)
bpy.context.view_layer.update()
